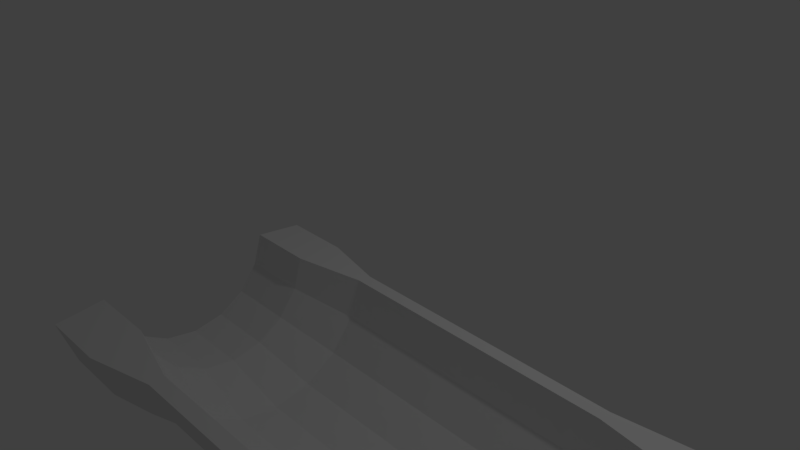 # Source: Slide.blend  (saved by Blender 2.78.0; exported with 4.5.12 LTS)
import bpy
from mathutils import Matrix  # noqa: F401  (used for matrix-valued properties, if any)

bpy.ops.wm.read_factory_settings(use_empty=True)
scene = bpy.context.scene
scene.name = 'Scene'

# ---- collections
col_collection_1 = bpy.data.collections.new('Collection 1'); scene.collection.children.link(col_collection_1)

# ---- world
world_world = bpy.data.worlds.new('World'); scene.world = world_world
world_world.color = (0.05088, 0.05088, 0.05088)
world_world.use_sun_shadow = False
world_world.sun_shadow_jitter_overblur = 0.0
world_world.cycles.sampling_method = 'MANUAL'

# ---- cameras
cam_camera = bpy.data.cameras.new('Camera')
cam_camera.clip_end = 100.0
cam_camera.lens = 35.0
cam_camera.sensor_width = 32.0
cam_camera.sensor_height = 18.0
cam_camera.ortho_scale = 7.314
cam_camera.dof.focus_distance = 0.0
cam_camera.dof.aperture_fstop = 128.0

# ---- lights
light_lamp = bpy.data.lights.new('Lamp', 'POINT')
light_lamp.transmission_factor = 0.0
light_lamp.cutoff_distance = 30.0
light_lamp.energy = 100.0
light_lamp.shadow_buffer_clip_start = 1.001
light_lamp.shadow_soft_size = 0.1
light_lamp.shadow_maximum_resolution = 0.006
light_lamp.use_absolute_resolution = True

# ---- meshes
me_cube_001 = bpy.data.meshes.new('Cube.001')
me_cube_001.from_pydata([(-1.74, -1.74, 32.88), (-1.74, -1.74, 42.46), (-1.74, 1.74, 34.03), (-1.74, 1.74, 41.3), (1.74, -1.74, 32.88), (1.74, -1.74, 42.46), (1.74, 1.74, 34.03), (1.74, 1.74, 41.3), (-1.74, 0.0, 36.25), (-1.74, -1.74, 37.67), (-1.74, 0.0, 39.09), (-1.74, 1.74, 37.67), (0.0, 1.74, 34.03), (0.0, 1.74, 41.3), (1.74, 1.74, 37.67), (1.74, 0.0, 36.25), (1.74, 0.0, 39.09), (1.74, -1.74, 37.67), (0.0, -1.74, 32.88), (0.0, -1.74, 42.46), (0.0, 0.0, 39.09), (0.0, 0.0, 36.25), (0.0, -1.74, 37.67), (1.74, 0.0, 37.67), (0.0, 1.74, 37.67), (-1.74, 0.0, 37.67), (-1.74, -0.87, 36.25), (-1.74, -1.74, 40.06), (-1.74, 0.87, 39.09), (-1.74, 1.74, 35.85), (-0.87, 1.74, 34.03), (0.87, 1.74, 41.3), (1.74, 1.74, 35.85), (1.74, 0.87, 36.25), (1.74, -0.87, 39.09), (1.74, -1.74, 35.27), (0.87, -1.74, 32.88), (-0.87, -1.74, 42.46), (-1.74, 0.87, 36.25), (-1.74, -1.74, 35.27), (-1.74, -0.87, 39.09), (-1.74, 1.74, 39.48), (0.87, 1.74, 34.03), (-0.87, 1.74, 41.3), (1.74, 1.74, 39.48), (1.74, -0.87, 36.25), (1.74, 0.87, 39.09), (1.74, -1.74, 40.06), (-0.87, -1.74, 32.88), (0.87, -1.74, 42.46), (0.0, -0.87, 39.09), (0.0, 0.87, 39.09), (0.87, 0.0, 39.09), (-0.87, 0.0, 39.09), (0.0, -0.87, 36.25), (0.0, 0.87, 36.25), (-0.87, 0.0, 36.25), (0.87, 0.0, 36.25), (-0.87, -1.74, 37.67), (0.87, -1.74, 37.67), (0.0, -1.74, 36.96), (0.0, -1.74, 38.38), (1.74, -0.87, 37.67), (1.74, 0.87, 37.67), (1.74, 0.0, 36.96), (1.74, 0.0, 38.38), (0.87, 1.74, 37.67), (-0.87, 1.74, 37.67), (0.0, 1.74, 36.96), (0.0, 1.74, 38.38), (-1.74, 0.87, 37.67), (-1.74, -0.87, 37.67), (-1.74, 0.0, 36.96), (-1.74, 0.0, 38.38), (-1.74, -0.87, 38.38), (-1.74, -0.87, 36.96), (-1.74, 0.87, 36.96), (-0.87, 1.74, 38.38), (-0.87, 1.74, 36.96), (0.87, 1.74, 36.96), (1.74, 0.87, 38.38), (1.74, 0.87, 36.96), (1.74, -0.87, 36.96), (0.87, -1.74, 38.38), (0.87, -1.74, 36.96), (-0.87, -1.74, 36.96), (0.87, 0.87, 36.25), (-0.87, 0.87, 36.25), (-0.87, -0.87, 36.25), (-0.87, 0.87, 39.09), (0.87, 0.87, 39.09), (0.87, -0.87, 39.09), (-0.87, -0.87, 39.09), (0.87, -0.87, 36.25), (-0.87, -1.74, 38.38), (1.74, -0.87, 38.38), (0.87, 1.74, 38.38), (-1.74, 0.87, 38.38), (-1.74, -1.305, 32.88), (-1.74, -1.74, 41.26), (-1.74, 1.305, 41.3), (-1.74, 1.74, 34.94), (-1.305, 1.74, 34.03), (1.305, 1.74, 41.3), (1.74, 1.74, 34.94), (1.74, 1.305, 34.03), (1.74, -1.305, 42.46), (1.74, -1.74, 34.07), (1.305, -1.74, 32.88), (-1.305, -1.74, 42.46), (-1.74, 0.435, 36.25), (-1.74, -1.74, 36.47), (-1.74, -0.435, 39.09), (-1.74, 1.74, 38.58), (0.435, 1.74, 34.03), (-0.435, 1.74, 41.3), (1.74, 1.74, 38.58), (1.74, -0.435, 36.25), (1.74, 0.435, 39.09), (1.74, -1.74, 38.86), (-0.435, -1.74, 32.88), (0.435, -1.74, 42.46), (0.0, -1.305, 42.46), (0.0, 0.435, 39.09), (1.305, 0.0, 39.09), (-0.435, 0.0, 39.09), (0.0, -1.305, 32.88), (0.0, 0.435, 36.25), (-1.305, 0.0, 36.25), (0.435, 0.0, 36.25), (-1.305, -1.74, 37.67), (0.435, -1.74, 37.67), (0.0, -1.74, 36.6), (0.0, -1.74, 38.02), (1.74, -1.305, 37.67), (1.74, 0.435, 37.67), (1.74, 0.0, 36.6), (1.74, 0.0, 38.02), (1.305, 1.74, 37.67), (-0.435, 1.74, 37.67), (0.0, 1.74, 36.6), (0.0, 1.74, 38.02), (-1.74, 1.305, 37.67), (-1.74, -0.435, 37.67), (-1.74, 0.0, 36.6), (-1.74, 0.0, 38.02), (-1.74, -0.435, 36.25), (-1.74, -1.74, 38.86), (-1.74, 0.435, 39.09), (-1.74, 1.74, 36.76), (-0.435, 1.74, 34.03), (0.435, 1.74, 41.3), (1.74, 1.74, 36.76), (1.74, 0.435, 36.25), (1.74, -0.435, 39.09), (1.74, -1.74, 36.47), (0.435, -1.74, 32.88), (-0.435, -1.74, 42.46), (-1.74, 1.305, 34.03), (-1.74, -1.74, 34.07), (-1.74, -1.305, 42.46), (-1.74, 1.74, 40.39), (1.305, 1.74, 34.03), (-1.305, 1.74, 41.3), (1.74, 1.74, 40.39), (1.74, -1.305, 32.88), (1.74, 1.305, 41.3), (1.74, -1.74, 41.26), (-1.305, -1.74, 32.88), (1.305, -1.74, 42.46), (0.0, -0.435, 39.09), (0.0, 1.305, 41.3), (0.435, 0.0, 39.09), (-1.305, 0.0, 39.09), (0.0, -0.435, 36.25), (0.0, 1.305, 34.03), (-0.435, 0.0, 36.25), (1.305, 0.0, 36.25), (-0.435, -1.74, 37.67), (1.305, -1.74, 37.67), (0.0, -1.74, 37.31), (0.0, -1.74, 38.73), (1.74, -0.435, 37.67), (1.74, 1.305, 37.67), (1.74, 0.0, 37.31), (1.74, 0.0, 38.73), (0.435, 1.74, 37.67), (-1.305, 1.74, 37.67), (0.0, 1.74, 37.31), (0.0, 1.74, 38.73), (-1.74, 0.435, 37.67), (-1.74, -1.305, 37.67), (-1.74, 0.0, 37.31), (-1.74, 0.0, 38.73), (-1.74, -0.435, 38.38), (-1.74, -1.305, 40.06), (-1.74, -0.87, 38.02), (-1.74, -0.87, 38.73), (-1.74, -0.435, 36.96), (-1.74, -1.305, 35.27), (-1.74, -0.87, 36.6), (-1.74, -0.87, 37.31), (-1.74, 1.305, 35.85), (-1.74, 0.435, 36.96), (-1.74, 0.87, 36.6), (-1.74, 0.87, 37.31), (-0.435, 1.74, 38.38), (-1.305, 1.74, 38.38), (-0.87, 1.74, 38.02), (-0.87, 1.74, 38.73), (-0.435, 1.74, 36.96), (-1.305, 1.74, 36.96), (-0.87, 1.74, 36.6), (-0.87, 1.74, 37.31), (1.305, 1.74, 36.96), (0.435, 1.74, 36.96), (0.87, 1.74, 36.6), (0.87, 1.74, 37.31), (1.74, 0.435, 38.38), (1.74, 1.305, 39.48), (1.74, 0.87, 38.02), (1.74, 0.87, 38.73), (1.74, 0.435, 36.96), (1.74, 1.305, 35.85), (1.74, 0.87, 36.6), (1.74, 0.87, 37.31), (1.74, -1.305, 35.27), (1.74, -0.435, 36.96), (1.74, -0.87, 36.6), (1.74, -0.87, 37.31), (0.435, -1.74, 38.38), (1.305, -1.74, 38.38), (0.87, -1.74, 38.02), (0.87, -1.74, 38.73), (0.435, -1.74, 36.96), (1.305, -1.74, 36.96), (0.87, -1.74, 36.6), (0.87, -1.74, 37.31), (-1.305, -1.74, 36.96), (-0.435, -1.74, 36.96), (-0.87, -1.74, 36.6), (-0.87, -1.74, 37.31), (0.87, 0.435, 36.25), (0.87, 1.305, 34.03), (0.435, 0.87, 36.25), (1.305, 0.87, 36.25), (-0.87, 0.435, 36.25), (-0.87, 1.305, 34.03), (-1.305, 0.87, 36.25), (-0.435, 0.87, 36.25), (-0.87, -1.305, 32.88), (-0.87, -0.435, 36.25), (-1.305, -0.87, 36.25), (-0.435, -0.87, 36.25), (-0.87, 0.435, 39.09), (-0.87, 1.305, 41.3), (-0.435, 0.87, 39.09), (-1.305, 0.87, 39.09), (0.87, 0.435, 39.09), (0.87, 1.305, 41.3), (1.305, 0.87, 39.09), (0.435, 0.87, 39.09), (0.87, -1.305, 42.46), (0.87, -0.435, 39.09), (1.305, -0.87, 39.09), (0.435, -0.87, 39.09), (-0.87, -1.305, 42.46), (-0.87, -0.435, 39.09), (-0.435, -0.87, 39.09), (-1.305, -0.87, 39.09), (0.87, -1.305, 32.88), (0.87, -0.435, 36.25), (0.435, -0.87, 36.25), (1.305, -0.87, 36.25), (-1.305, -1.74, 38.38), (-0.435, -1.74, 38.38), (-0.87, -1.74, 38.02), (-0.87, -1.74, 38.73), (1.74, -1.305, 40.06), (1.74, -0.435, 38.38), (1.74, -0.87, 38.02), (1.74, -0.87, 38.73), (1.305, 1.74, 38.38), (0.435, 1.74, 38.38), (0.87, 1.74, 38.02), (0.87, 1.74, 38.73), (-1.74, 1.305, 39.48), (-1.74, 0.435, 38.38), (-1.74, 0.87, 38.02), (-1.74, 0.87, 38.73), (-1.74, 0.435, 38.73), (-1.74, 0.435, 38.02), (-1.74, 1.305, 38.58), (0.435, 1.74, 38.73), (0.435, 1.74, 38.02), (1.305, 1.74, 38.02), (1.74, -0.435, 38.73), (1.74, -0.435, 38.02), (1.74, -1.305, 38.86), (-0.435, -1.74, 38.73), (-0.435, -1.74, 38.02), (-1.305, -1.74, 38.02), (1.305, -0.435, 36.25), (0.435, -0.435, 36.25), (0.435, -1.305, 32.88), (-1.305, -0.435, 39.09), (-0.435, -0.435, 39.09), (-0.435, -1.305, 42.46), (0.435, -0.435, 39.09), (1.305, -0.435, 39.09), (1.305, -1.305, 42.46), (0.435, 1.305, 41.3), (1.305, 1.305, 41.3), (1.305, 0.435, 39.09), (-1.305, 1.305, 41.3), (-0.435, 1.305, 41.3), (-0.435, 0.435, 39.09), (-0.435, -0.435, 36.25), (-1.305, -0.435, 36.25), (-1.305, -1.305, 32.88), (-0.435, 1.305, 34.03), (-1.305, 1.305, 34.03), (-1.305, 0.435, 36.25), (1.305, 1.305, 34.03), (0.435, 1.305, 34.03), (0.435, 0.435, 36.25), (-0.435, -1.74, 37.31), (-0.435, -1.74, 36.6), (-1.305, -1.74, 36.6), (1.305, -1.74, 37.31), (1.305, -1.74, 36.6), (0.435, -1.74, 36.6), (1.305, -1.74, 38.73), (1.305, -1.74, 38.02), (0.435, -1.74, 38.02), (1.74, -0.435, 37.31), (1.74, -0.435, 36.6), (1.74, -1.305, 34.07), (1.74, 1.305, 36.76), (1.74, 1.305, 34.94), (1.74, 0.435, 36.6), (1.74, 1.305, 40.39), (1.74, 1.305, 38.58), (1.74, 0.435, 38.02), (0.435, 1.74, 37.31), (0.435, 1.74, 36.6), (1.305, 1.74, 36.6), (-1.305, 1.74, 37.31), (-1.305, 1.74, 36.6), (-0.435, 1.74, 36.6), (-1.305, 1.74, 38.73), (-1.305, 1.74, 38.02), (-0.435, 1.74, 38.02), (-1.74, 0.435, 37.31), (-1.74, 0.435, 36.6), (-1.74, 1.305, 34.94), (-1.74, -1.305, 36.47), (-1.74, -1.305, 34.07), (-1.74, -0.435, 36.6), (-1.74, -1.305, 41.26), (-1.74, -1.305, 38.86), (-1.74, -0.435, 38.02), (-1.74, -0.435, 38.73), (-1.74, -0.435, 37.31), (-1.74, 1.305, 36.76), (-0.435, 1.74, 38.73), (-0.435, 1.74, 37.31), (1.305, 1.74, 37.31), (1.74, 0.435, 38.73), (1.74, 0.435, 37.31), (1.74, -1.305, 36.47), (0.435, -1.74, 38.73), (0.435, -1.74, 37.31), (-1.305, -1.74, 37.31), (1.305, 0.435, 36.25), (-0.435, 0.435, 36.25), (-0.435, -1.305, 32.88), (-1.305, 0.435, 39.09), (0.435, 0.435, 39.09), (0.435, -1.305, 42.46), (-1.305, -1.305, 42.46), (1.305, -1.305, 32.88), (-1.305, -1.74, 38.73), (1.74, -1.305, 41.26), (1.305, 1.74, 38.73), (-1.74, 1.305, 40.39), (1.236, -1.747, -0.9992)], [], [(385, 100, 3, 161), (384, 103, 7, 164), (383, 106, 5, 167), (382, 109, 1, 99), (381, 165, 4, 108), (380, 160, 1, 109), (379, 122, 19, 121), (378, 123, 20, 172), (377, 148, 10, 173), (376, 126, 18, 120), (375, 127, 21, 176), (374, 153, 15, 177), (373, 130, 9, 111), (372, 131, 22, 180), (371, 121, 19, 181), (370, 134, 17, 155), (369, 135, 23, 184), (368, 118, 16, 185), (367, 138, 14, 152), (366, 139, 24, 188), (365, 115, 13, 189), (364, 142, 11, 149), (363, 143, 25, 192), (362, 112, 10, 193), (361, 194, 73, 145), (360, 195, 74, 196), (359, 160, 40, 197), (358, 198, 72, 144), (357, 199, 75, 200), (356, 191, 71, 201), (355, 202, 29, 101), (354, 203, 76, 204), (353, 190, 70, 205), (352, 206, 69, 141), (351, 207, 77, 208), (350, 163, 43, 209), (349, 210, 68, 140), (348, 211, 78, 212), (347, 187, 67, 213), (346, 214, 32, 104), (345, 215, 79, 216), (344, 186, 66, 217), (343, 218, 65, 137), (342, 219, 80, 220), (341, 166, 46, 221), (340, 222, 64, 136), (339, 223, 81, 224), (338, 183, 63, 225), (337, 226, 35, 107), (336, 227, 82, 228), (335, 182, 62, 229), (334, 230, 61, 133), (333, 231, 83, 232), (332, 169, 49, 233), (331, 234, 60, 132), (330, 235, 84, 236), (329, 179, 59, 237), (328, 238, 39, 159), (327, 239, 85, 240), (326, 178, 58, 241), (325, 242, 57, 129), (324, 243, 86, 244), (323, 105, 33, 245), (322, 246, 56, 128), (321, 247, 87, 248), (320, 175, 55, 249), (319, 250, 48, 168), (318, 251, 88, 252), (317, 174, 54, 253), (316, 254, 53, 125), (315, 255, 89, 256), (314, 100, 28, 257), (313, 258, 52, 124), (312, 259, 90, 260), (311, 171, 51, 261), (310, 262, 49, 169), (309, 263, 91, 264), (308, 170, 50, 265), (307, 266, 37, 157), (306, 267, 92, 268), (305, 112, 40, 269), (304, 270, 36, 156), (303, 271, 93, 272), (302, 117, 45, 273), (301, 274, 27, 147), (300, 275, 94, 276), (299, 157, 37, 277), (298, 278, 47, 119), (297, 279, 95, 280), (296, 154, 34, 281), (295, 282, 44, 116), (294, 283, 96, 284), (293, 151, 31, 285), (292, 286, 41, 113), (291, 287, 97, 288), (290, 148, 28, 289), (287, 290, 289, 97), (73, 193, 290, 287), (193, 10, 148, 290), (190, 291, 288, 70), (25, 145, 291, 190), (145, 73, 287, 291), (142, 292, 113, 11), (70, 288, 292, 142), (288, 97, 286, 292), (283, 293, 285, 96), (69, 189, 293, 283), (189, 13, 151, 293), (186, 294, 284, 66), (24, 141, 294, 186), (141, 69, 283, 294), (138, 295, 116, 14), (66, 284, 295, 138), (284, 96, 282, 295), (279, 296, 281, 95), (65, 185, 296, 279), (185, 16, 154, 296), (182, 297, 280, 62), (23, 137, 297, 182), (137, 65, 279, 297), (134, 298, 119, 17), (62, 280, 298, 134), (280, 95, 278, 298), (275, 299, 277, 94), (61, 181, 299, 275), (181, 19, 157, 299), (178, 300, 276, 58), (22, 133, 300, 178), (133, 61, 275, 300), (130, 301, 147, 9), (58, 276, 301, 130), (276, 94, 274, 301), (271, 302, 273, 93), (57, 177, 302, 271), (177, 15, 117, 302), (174, 303, 272, 54), (21, 129, 303, 174), (129, 57, 271, 303), (126, 304, 156, 18), (54, 272, 304, 126), (272, 93, 270, 304), (267, 305, 269, 92), (53, 173, 305, 267), (173, 10, 112, 305), (170, 306, 268, 50), (20, 125, 306, 170), (125, 53, 267, 306), (122, 307, 157, 19), (50, 268, 307, 122), (268, 92, 266, 307), (263, 308, 265, 91), (52, 172, 308, 263), (172, 20, 170, 308), (154, 309, 264, 34), (16, 124, 309, 154), (124, 52, 263, 309), (106, 310, 169, 5), (34, 264, 310, 106), (264, 91, 262, 310), (259, 311, 261, 90), (31, 151, 311, 259), (151, 13, 171, 311), (166, 312, 260, 46), (7, 103, 312, 166), (103, 31, 259, 312), (118, 313, 124, 16), (46, 260, 313, 118), (260, 90, 258, 313), (255, 314, 257, 89), (43, 163, 314, 255), (163, 3, 100, 314), (171, 315, 256, 51), (13, 115, 315, 171), (115, 43, 255, 315), (123, 316, 125, 20), (51, 256, 316, 123), (256, 89, 254, 316), (251, 317, 253, 88), (56, 176, 317, 251), (176, 21, 174, 317), (146, 318, 252, 26), (8, 128, 318, 146), (128, 56, 251, 318), (98, 319, 168, 0), (26, 252, 319, 98), (252, 88, 250, 319), (247, 320, 249, 87), (30, 150, 320, 247), (150, 12, 175, 320), (158, 321, 248, 38), (2, 102, 321, 158), (102, 30, 247, 321), (110, 322, 128, 8), (38, 248, 322, 110), (248, 87, 246, 322), (243, 323, 245, 86), (42, 162, 323, 243), (162, 6, 105, 323), (175, 324, 244, 55), (12, 114, 324, 175), (114, 42, 243, 324), (127, 325, 129, 21), (55, 244, 325, 127), (244, 86, 242, 325), (239, 326, 241, 85), (60, 180, 326, 239), (180, 22, 178, 326), (120, 327, 240, 48), (18, 132, 327, 120), (132, 60, 239, 327), (168, 328, 159, 0), (48, 240, 328, 168), (240, 85, 238, 328), (235, 329, 237, 84), (35, 155, 329, 235), (155, 17, 179, 329), (108, 330, 236, 36), (4, 107, 330, 108), (107, 35, 235, 330), (156, 331, 132, 18), (36, 236, 331, 156), (236, 84, 234, 331), (231, 332, 233, 83), (47, 167, 332, 231), (167, 5, 169, 332), (179, 333, 232, 59), (17, 119, 333, 179), (119, 47, 231, 333), (131, 334, 133, 22), (59, 232, 334, 131), (232, 83, 230, 334), (227, 335, 229, 82), (64, 184, 335, 227), (184, 23, 182, 335), (117, 336, 228, 45), (15, 136, 336, 117), (136, 64, 227, 336), (165, 337, 107, 4), (45, 228, 337, 165), (228, 82, 226, 337), (223, 338, 225, 81), (32, 152, 338, 223), (152, 14, 183, 338), (105, 339, 224, 33), (6, 104, 339, 105), (104, 32, 223, 339), (153, 340, 136, 15), (33, 224, 340, 153), (224, 81, 222, 340), (219, 341, 221, 80), (44, 164, 341, 219), (164, 7, 166, 341), (183, 342, 220, 63), (14, 116, 342, 183), (116, 44, 219, 342), (135, 343, 137, 23), (63, 220, 343, 135), (220, 80, 218, 343), (215, 344, 217, 79), (68, 188, 344, 215), (188, 24, 186, 344), (114, 345, 216, 42), (12, 140, 345, 114), (140, 68, 215, 345), (162, 346, 104, 6), (42, 216, 346, 162), (216, 79, 214, 346), (211, 347, 213, 78), (29, 149, 347, 211), (149, 11, 187, 347), (102, 348, 212, 30), (2, 101, 348, 102), (101, 29, 211, 348), (150, 349, 140, 12), (30, 212, 349, 150), (212, 78, 210, 349), (207, 350, 209, 77), (41, 161, 350, 207), (161, 3, 163, 350), (187, 351, 208, 67), (11, 113, 351, 187), (113, 41, 207, 351), (139, 352, 141, 24), (67, 208, 352, 139), (208, 77, 206, 352), (203, 353, 205, 76), (72, 192, 353, 203), (192, 25, 190, 353), (110, 354, 204, 38), (8, 144, 354, 110), (144, 72, 203, 354), (158, 355, 101, 2), (38, 204, 355, 158), (204, 76, 202, 355), (199, 356, 201, 75), (39, 111, 356, 199), (111, 9, 191, 356), (98, 357, 200, 26), (0, 159, 357, 98), (159, 39, 199, 357), (146, 358, 144, 8), (26, 200, 358, 146), (200, 75, 198, 358), (195, 359, 197, 74), (27, 99, 359, 195), (99, 1, 160, 359), (191, 360, 196, 71), (9, 147, 360, 191), (147, 27, 195, 360), (143, 361, 145, 25), (71, 196, 361, 143), (196, 74, 194, 361), (194, 362, 193, 73), (74, 197, 362, 194), (197, 40, 112, 362), (198, 363, 192, 72), (75, 201, 363, 198), (201, 71, 143, 363), (202, 364, 149, 29), (76, 205, 364, 202), (205, 70, 142, 364), (206, 365, 189, 69), (77, 209, 365, 206), (209, 43, 115, 365), (210, 366, 188, 68), (78, 213, 366, 210), (213, 67, 139, 366), (214, 367, 152, 32), (79, 217, 367, 214), (217, 66, 138, 367), (218, 368, 185, 65), (80, 221, 368, 218), (221, 46, 118, 368), (222, 369, 184, 64), (81, 225, 369, 222), (225, 63, 135, 369), (226, 370, 155, 35), (82, 229, 370, 226), (229, 62, 134, 370), (230, 371, 181, 61), (83, 233, 371, 230), (233, 49, 121, 371), (234, 372, 180, 60), (84, 237, 372, 234), (237, 59, 131, 372), (238, 373, 111, 39), (85, 241, 373, 238), (241, 58, 130, 373), (242, 374, 177, 57), (86, 245, 374, 242), (245, 33, 153, 374), (246, 375, 176, 56), (87, 249, 375, 246), (249, 55, 127, 375), (250, 376, 120, 48), (88, 253, 376, 250), (253, 54, 126, 376), (254, 377, 173, 53), (89, 257, 377, 254), (257, 28, 148, 377), (258, 378, 172, 52), (90, 261, 378, 258), (261, 51, 123, 378), (262, 379, 121, 49), (91, 265, 379, 262), (265, 50, 122, 379), (266, 380, 109, 37), (92, 269, 380, 266), (269, 40, 160, 380), (270, 381, 108, 36), (93, 273, 381, 270), (273, 45, 165, 381), (274, 382, 99, 27), (94, 277, 382, 274), (277, 37, 109, 382), (278, 383, 167, 47), (95, 281, 383, 278), (281, 34, 106, 383), (282, 384, 164, 44), (96, 285, 384, 282), (285, 31, 103, 384), (286, 385, 161, 41), (97, 289, 385, 286), (289, 28, 100, 385)])
me_cube_001.use_remesh_preserve_volume = False
me_cube_001.use_remesh_preserve_attributes = False
me_cube_001.use_mirror_vertex_groups = False
me_cube_001.update()

# ---- curves / text
cu_beziercircle = bpy.data.curves.new('BezierCircle', 'CURVE')
cu_beziercircle.dimensions = '3D'
_sp = cu_beziercircle.splines.new('BEZIER'); _sp.bezier_points.add(3)
_sp.bezier_points.foreach_set('co', [-1.0, 0.0, 0.0, 0.0, 1.0, 0.0, 1.0, 0.0, 0.0, 0.0, -1.0, 0.0])
_sp.bezier_points.foreach_set('handle_left', [-1.0, -0.5521, 0.0, -0.5521, 1.0, 0.0, 1.0, 0.5521, 0.0, 0.5521, -1.0, 0.0])
_sp.bezier_points.foreach_set('handle_right', [-1.0, 0.5521, 0.0, 0.5521, 1.0, 0.0, 1.0, -0.5521, 0.0, -0.5521, -1.0, 0.0])
for _p, _l, _r in zip(_sp.bezier_points, ['AUTO', 'AUTO', 'AUTO', 'AUTO'], ['AUTO', 'AUTO', 'AUTO', 'AUTO']): _p.handle_left_type = _l; _p.handle_right_type = _r
_sp.order_u = 0
_sp.order_v = 0
_sp.use_cyclic_u = True
cu_beziercircle.use_path = True
cu_beziercircle.use_path_clamp = True
cu_beziercircle.bevel_resolution = 0
cu_beziercircle.fill_mode = 'HALF'

# ---- objects
ob_beziercircle = bpy.data.objects.new('BezierCircle', cu_beziercircle)
ob_cube = bpy.data.objects.new('Cube', me_cube_001)
ob_lamp = bpy.data.objects.new('Lamp', light_lamp)
ob_camera = bpy.data.objects.new('Camera', cam_camera)

# ---- transforms, parenting, visibility, modifiers, constraints
ob_beziercircle.location = (0.4556, -2.081, 0.3268)
ob_beziercircle.rotation_euler = (-0.0, 1.584, -0.0)
ob_beziercircle.lineart.crease_threshold = 0.0
ob_cube.location = (-1.15, -0.1426, -2.344)
ob_cube.scale = (0.8352, 1.939, 0.06152)
ob_cube.lineart.crease_threshold = 0.0
_m = ob_cube.modifiers.new('Curve', 'CURVE')
_m.object = ob_beziercircle
_m.deform_axis = 'POS_Z'
ob_lamp.location = (4.076, 1.005, 5.904)
ob_lamp.rotation_euler = (0.6503, 0.05522, 1.866)
ob_lamp.lock_rotations_4d = False
ob_lamp.empty_display_type = 'ARROWS'
ob_lamp.color = (0.0, 0.0, 0.0, 0.0)
ob_lamp.lineart.crease_threshold = 0.0
ob_camera.location = (7.481, -6.508, 5.344)
ob_camera.rotation_euler = (1.109, 0.0, 0.8149)
ob_camera.lock_rotations_4d = False
ob_camera.empty_display_type = 'ARROWS'
ob_camera.color = (0.0, 0.0, 0.0, 0.0)
ob_camera.display_type = 'WIRE'
ob_camera.lineart.crease_threshold = 0.0

# ---- collection membership
col_collection_1.objects.link(ob_beziercircle)
col_collection_1.objects.link(ob_cube)
col_collection_1.objects.link(ob_lamp)
col_collection_1.objects.link(ob_camera)

# ---- scene / render settings (as saved in the file)
scene.camera = ob_camera
scene.frame_start = 1; scene.frame_end = 250; scene.frame_set(1)
scene.render.engine = 'BLENDER_EEVEE_NEXT'
scene.render.resolution_percentage = 50
scene.render.dither_intensity = 0.0
scene.cycles.use_denoising = False
scene.cycles.samples = 128
scene.cycles.sampling_pattern = 'TABULATED_SOBOL'
scene.cycles.light_sampling_threshold = 0.0
scene.cycles.use_adaptive_sampling = False
scene.cycles.use_light_tree = False
scene.cycles.blur_glossy = 0.0
scene.cycles.sample_clamp_indirect = 0.0
scene.view_settings.view_transform = 'Standard'
bpy.context.view_layer.update()
